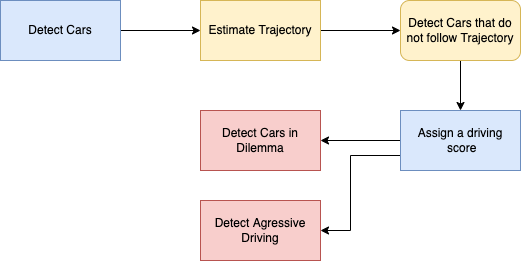

The diagram above was exported from draw.io. Its source (the exported page's mxGraphModel, read from the mxfile embedded in the PNG):
<mxGraphModel dx="676" dy="464" grid="1" gridSize="10" guides="1" tooltips="1" connect="1" arrows="1" fold="1" page="1" pageScale="1" pageWidth="850" pageHeight="1100" math="0" shadow="0">
  <root>
    <mxCell id="0" />
    <mxCell id="1" parent="0" />
    <mxCell id="XDav_nEs4_Uv8_lqUI4S-3" value="" style="edgeStyle=orthogonalEdgeStyle;rounded=0;orthogonalLoop=1;jettySize=auto;html=1;" edge="1" parent="1" source="XDav_nEs4_Uv8_lqUI4S-1" target="XDav_nEs4_Uv8_lqUI4S-2">
      <mxGeometry relative="1" as="geometry" />
    </mxCell>
    <mxCell id="XDav_nEs4_Uv8_lqUI4S-1" value="Detect Cars" style="whiteSpace=wrap;html=1;fillColor=#dae8fc;strokeColor=#6c8ebf;" vertex="1" parent="1">
      <mxGeometry x="210" y="150" width="120" height="60" as="geometry" />
    </mxCell>
    <mxCell id="XDav_nEs4_Uv8_lqUI4S-5" value="" style="edgeStyle=orthogonalEdgeStyle;rounded=0;orthogonalLoop=1;jettySize=auto;html=1;" edge="1" parent="1" source="XDav_nEs4_Uv8_lqUI4S-2" target="XDav_nEs4_Uv8_lqUI4S-4">
      <mxGeometry relative="1" as="geometry" />
    </mxCell>
    <mxCell id="XDav_nEs4_Uv8_lqUI4S-2" value="Estimate Trajectory" style="whiteSpace=wrap;html=1;fillColor=#fff2cc;strokeColor=#d6b656;" vertex="1" parent="1">
      <mxGeometry x="410" y="150" width="120" height="60" as="geometry" />
    </mxCell>
    <mxCell id="XDav_nEs4_Uv8_lqUI4S-9" value="" style="edgeStyle=orthogonalEdgeStyle;rounded=0;orthogonalLoop=1;jettySize=auto;html=1;" edge="1" parent="1" source="XDav_nEs4_Uv8_lqUI4S-4" target="XDav_nEs4_Uv8_lqUI4S-8">
      <mxGeometry relative="1" as="geometry" />
    </mxCell>
    <mxCell id="XDav_nEs4_Uv8_lqUI4S-4" value="Detect Cars that do not follow Trajectory" style="rounded=1;whiteSpace=wrap;html=1;fillColor=#fff2cc;strokeColor=#d6b656;" vertex="1" parent="1">
      <mxGeometry x="610" y="150" width="120" height="60" as="geometry" />
    </mxCell>
    <mxCell id="XDav_nEs4_Uv8_lqUI4S-11" value="" style="edgeStyle=orthogonalEdgeStyle;rounded=0;orthogonalLoop=1;jettySize=auto;html=1;" edge="1" parent="1" source="XDav_nEs4_Uv8_lqUI4S-8" target="XDav_nEs4_Uv8_lqUI4S-10">
      <mxGeometry relative="1" as="geometry" />
    </mxCell>
    <mxCell id="XDav_nEs4_Uv8_lqUI4S-14" value="" style="edgeStyle=orthogonalEdgeStyle;rounded=0;orthogonalLoop=1;jettySize=auto;html=1;exitX=0;exitY=0.75;exitDx=0;exitDy=0;" edge="1" parent="1" source="XDav_nEs4_Uv8_lqUI4S-8" target="XDav_nEs4_Uv8_lqUI4S-13">
      <mxGeometry relative="1" as="geometry">
        <Array as="points">
          <mxPoint x="560" y="305" />
          <mxPoint x="560" y="380" />
        </Array>
      </mxGeometry>
    </mxCell>
    <mxCell id="XDav_nEs4_Uv8_lqUI4S-8" value="Assign a driving&lt;br&gt;&amp;nbsp;score" style="whiteSpace=wrap;html=1;fillColor=#dae8fc;strokeColor=#6c8ebf;" vertex="1" parent="1">
      <mxGeometry x="610" y="260" width="120" height="60" as="geometry" />
    </mxCell>
    <mxCell id="XDav_nEs4_Uv8_lqUI4S-10" value="Detect Cars in Dilemma" style="whiteSpace=wrap;html=1;fillColor=#f8cecc;strokeColor=#b85450;" vertex="1" parent="1">
      <mxGeometry x="410" y="260" width="120" height="60" as="geometry" />
    </mxCell>
    <mxCell id="XDav_nEs4_Uv8_lqUI4S-13" value="Detect Agressive Driving" style="whiteSpace=wrap;html=1;fillColor=#f8cecc;strokeColor=#b85450;" vertex="1" parent="1">
      <mxGeometry x="410" y="350" width="120" height="60" as="geometry" />
    </mxCell>
  </root>
</mxGraphModel>